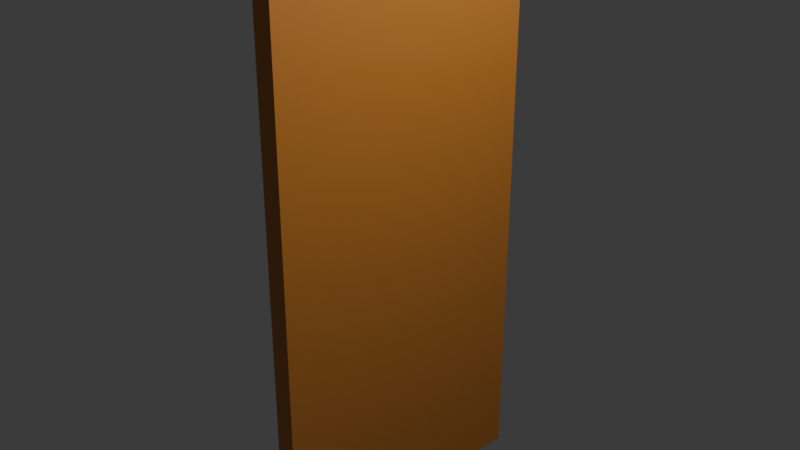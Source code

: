 # Source: door.blend  (saved by Blender 5.0.119; exported with 4.5.12 LTS)
import bpy
from mathutils import Matrix  # noqa: F401  (used for matrix-valued properties, if any)

bpy.ops.wm.read_factory_settings(use_empty=True)
scene = bpy.context.scene
scene.name = 'Scene'

# ---- collections
col_collection = bpy.data.collections.new('Collection'); scene.collection.children.link(col_collection)

# ---- images (referenced by path relative to the original .blend; pixels are not part of the script)
import os
ASSET_DIR = os.environ.get("B2B_ASSET_DIR", "")  # directory of the original .blend (textures are referenced by path, not embedded)
HERE = os.path.dirname(os.path.abspath(__file__))  # packed textures are extracted next to this script under _unpacked/

def load_image(name, relpath, width, height, colorspace="sRGB"):
    """Load a texture the original file referenced (path relative to the .blend, or extracted next to this script)."""
    p = next((c for c in (os.path.join(HERE, relpath), os.path.join(ASSET_DIR, relpath)) if relpath and os.path.exists(c)), "")
    if p:
        img = bpy.data.images.load(p, check_existing=True)
        img.name = name
    else:  # same state as the original file: an image datablock whose file is absent (Cycles renders it pink)
        img = bpy.data.images.new(name, width, height)
        img.source = "FILE"
        img.filepath = "//" + (relpath or name)
    img.colorspace_settings.name = colorspace
    return img
img_material_001_base_color = load_image('Material.001 Base Color', '_unpacked/Material.a3903f14.png', 1024, 1024, 'sRGB')

# ---- materials (node trees are filled in below, after node groups)
mat_material_001 = bpy.data.materials.new('Material.001')

# ---- material node trees
mat_material_001.use_nodes = True; mat_material_001.node_tree.nodes.clear()
_N = mat_material_001.node_tree.nodes; _L = mat_material_001.node_tree.links
n0 = _N.new('ShaderNodeBsdfPrincipled'); n0.name = 'Principled BSDF'; n0.location = (-200, 100)
n1 = _N.new('ShaderNodeOutputMaterial'); n1.name = 'Material Output'; n1.location = (200, 100)
n2 = _N.new('ShaderNodeTexImage'); n2.name = 'Image Texture'; n2.location = (-490, 71)
n2.image = img_material_001_base_color
_L.new(n0.outputs[0], n1.inputs[0])
_L.new(n2.outputs[0], n0.inputs[0])
n1.is_active_output = True

# ---- world
world_world = bpy.data.worlds.new('World'); scene.world = world_world
world_world.use_nodes = True; world_world.node_tree.nodes.clear()
_N = world_world.node_tree.nodes; _L = world_world.node_tree.links
n0 = _N.new('ShaderNodeOutputWorld'); n0.name = 'World Output'; n0.location = (200, 100)
n1 = _N.new('ShaderNodeBackground'); n1.name = 'Background'; n1.location = (-200, 100)
n1.inputs[0].default_value = (0.05088, 0.05088, 0.05088, 1.0)
_L.new(n1.outputs[0], n0.inputs[0])
n0.is_active_output = True
world_world.color = (0.05088, 0.05088, 0.05088)
world_world.sun_shadow_jitter_overblur = 0.0

# ---- cameras
cam_camera = bpy.data.cameras.new('Camera')
cam_camera.clip_end = 100.0
cam_camera.ortho_scale = 7.314

# ---- lights
light_light = bpy.data.lights.new('Light', 'POINT')
light_light.energy = 1000.0
light_light.shadow_soft_size = 0.1

# ---- meshes
me_cube = bpy.data.meshes.new('Cube')
me_cube.from_pydata([(1.0, 1.0, 1.0), (1.0, 1.0, -1.0), (1.0, -1.0, 1.0), (1.0, -1.0, -1.0), (-1.0, 0.8284, 0.8284), (-1.0, 0.7019, -0.888), (-1.0, -0.8284, 0.8284), (-1.0, -0.7019, -0.888), (1.0, 1.0, -0.2361), (-1.0, -0.7019, -0.3481), (1.0, -1.0, -0.2361), (-1.0, 0.7019, -0.3481), (-1.0, 1.0, -1.0), (-1.0, -1.0, -1.0), (-1.0, 1.0, -0.2361), (-1.0, -1.0, -0.2361), (-0.445, 0.7019, -0.888), (-0.445, -0.7019, -0.888), (-0.445, 0.7019, -0.3481), (-0.445, -0.7019, -0.3481), (-1.0, -0.8284, 0.3652), (1.0, 1.0, 0.1936), (1.0, -1.0, 0.1936), (-1.0, 0.8284, 0.3652), (-1.0, -1.0, 0.1936), (-1.0, -1.0, 1.0), (-1.0, 1.0, 1.0), (-1.0, 1.0, 0.1936), (-0.3145, -0.8284, 0.3652), (-0.3145, -0.8284, 0.8284), (-0.3145, 0.8284, 0.8284), (-0.3145, 0.8284, 0.3652), (-1.0, -0.5036, -0.07866), (-1.773, -0.5036, -0.07866), (-1.0, -0.5036, -0.1254), (-1.773, -0.5036, -0.1254), (-1.0, -0.7516, -0.07866), (-1.773, -0.7516, -0.07866), (-1.0, -0.7516, -0.1254), (-1.773, -0.7516, -0.1254), (-1.0, -1.0, 0.1936), (-1.0, -1.0, 1.0), (1.0, -1.0, -0.2361), (1.0, -1.0, -1.0), (1.0, -1.0, 1.0), (-1.0, -1.0, -1.0), (-1.0, -1.0, -0.2361), (1.0, -1.0, 0.1936)], [], [(0, 26, 25, 2), (15, 13, 45, 46), (6, 4, 30, 29), (12, 1, 3, 13), (21, 0, 2, 22), (27, 26, 0, 21), (12, 14, 8, 1), (1, 8, 10, 3), (9, 11, 18, 19), (3, 10, 42, 43), (7, 5, 12, 13), (5, 11, 14, 12), (9, 7, 13, 15), (11, 9, 15, 14), (17, 19, 18, 16), (11, 5, 16, 18), (7, 9, 19, 17), (5, 7, 17, 16), (14, 27, 21, 8), (8, 21, 22, 10), (15, 24, 27, 14), (2, 25, 41, 44), (6, 20, 24, 25), (4, 6, 25, 26), (23, 4, 26, 27), (20, 23, 27, 24), (28, 29, 30, 31), (4, 23, 31, 30), (20, 6, 29, 28), (23, 20, 28, 31), (32, 33, 35, 34), (34, 35, 39, 38), (38, 39, 37, 36), (36, 37, 33, 32), (34, 38, 36, 32), (39, 35, 33, 37), (47, 44, 41, 40), (43, 42, 46, 45), (42, 47, 40, 46), (22, 2, 44, 47), (24, 15, 46, 40), (10, 22, 47, 42), (25, 24, 40, 41), (13, 3, 43, 45)])
_uv = me_cube.uv_layers.new(name='UVMap')
_uv.uv.foreach_set('vector', [0.625, 0.5, 0.875, 0.5, 0.875, 0.75, 0.625, 0.75, 0.4705, 0.0, 0.375, 0.0, 0.375, 0.0, 0.4705, 0.0, 0.6035, 0.02145, 0.6035, 0.2285, 0.6035, 0.2285, 0.6035, 0.02145, 0.125, 0.5, 0.375, 0.5, 0.375, 0.75, 0.125, 0.75, 0.5242, 0.5, 0.625, 0.5, 0.625, 0.75, 0.5242, 0.75, 0.5242, 0.25, 0.625, 0.25, 0.625, 0.5, 0.5242, 0.5, 0.375, 0.25, 0.4705, 0.25, 0.4705, 0.5, 0.375, 0.5, 0.375, 0.5, 0.4705, 0.5, 0.4705, 0.75, 0.375, 0.75, 0.4565, 0.014, 0.4565, 0.236, 0.4565, 0.236, 0.4565, 0.014, 0.375, 0.75, 0.4705, 0.75, 0.4705, 0.75, 0.375, 0.75, 0.389, 0.014, 0.389, 0.236, 0.375, 0.25, 0.375, 0.0, 0.389, 0.236, 0.4565, 0.236, 0.4705, 0.25, 0.375, 0.25, 0.4565, 0.014, 0.389, 0.014, 0.375, 0.0, 0.4705, 0.0, 0.4565, 0.236, 0.4565, 0.014, 0.4705, 0.0, 0.4705, 0.25, 0.389, 0.014, 0.4565, 0.014, 0.4565, 0.236, 0.389, 0.236, 0.4565, 0.236, 0.389, 0.236, 0.389, 0.236, 0.4565, 0.236, 0.389, 0.014, 0.4565, 0.014, 0.4565, 0.014, 0.389, 0.014, 0.389, 0.236, 0.389, 0.014, 0.389, 0.014, 0.389, 0.236, 0.4705, 0.25, 0.5242, 0.25, 0.5242, 0.5, 0.4705, 0.5, 0.4705, 0.5, 0.5242, 0.5, 0.5242, 0.75, 0.4705, 0.75, 0.4705, 0.0, 0.5242, 0.0, 0.5242, 0.25, 0.4705, 0.25, 0.625, 0.75, 0.875, 0.75, 0.875, 0.75, 0.625, 0.75, 0.6035, 0.02145, 0.5457, 0.02145, 0.5242, 0.0, 0.625, 0.0, 0.6035, 0.2285, 0.6035, 0.02145, 0.625, 0.0, 0.625, 0.25, 0.5457, 0.2285, 0.6035, 0.2285, 0.625, 0.25, 0.5242, 0.25, 0.5457, 0.02145, 0.5457, 0.2285, 0.5242, 0.25, 0.5242, 0.0, 0.5457, 0.02145, 0.6035, 0.02145, 0.6035, 0.2285, 0.5457, 0.2285, 0.6035, 0.2285, 0.5457, 0.2285, 0.5457, 0.2285, 0.6035, 0.2285, 0.5457, 0.02145, 0.6035, 0.02145, 0.6035, 0.02145, 0.5457, 0.02145, 0.5457, 0.2285, 0.5457, 0.02145, 0.5457, 0.02145, 0.5457, 0.2285, 0.375, 0.0, 0.625, 0.0, 0.625, 0.25, 0.375, 0.25, 0.375, 0.25, 0.625, 0.25, 0.625, 0.5, 0.375, 0.5, 0.375, 0.5, 0.625, 0.5, 0.625, 0.75, 0.375, 0.75, 0.375, 0.75, 0.625, 0.75, 0.625, 1.0, 0.375, 1.0, 0.125, 0.5, 0.375, 0.5, 0.375, 0.75, 0.125, 0.75, 0.625, 0.5, 0.875, 0.5, 0.875, 0.75, 0.625, 0.75, 0.5242, 0.75, 0.625, 0.75, 0.625, 1.0, 0.5242, 1.0, 0.375, 0.75, 0.4705, 0.75, 0.4705, 1.0, 0.375, 1.0, 0.4705, 0.75, 0.5242, 0.75, 0.5242, 1.0, 0.4705, 1.0, 0.5242, 0.75, 0.625, 0.75, 0.625, 0.75, 0.5242, 0.75, 0.5242, 0.0, 0.4705, 0.0, 0.4705, 0.0, 0.5242, 0.0, 0.4705, 0.75, 0.5242, 0.75, 0.5242, 0.75, 0.4705, 0.75, 0.625, 0.0, 0.5242, 0.0, 0.5242, 0.0, 0.625, 0.0, 0.125, 0.75, 0.375, 0.75, 0.375, 0.75, 0.125, 0.75])
me_cube.materials.append(mat_material_001)
me_cube.use_mirror_vertex_groups = False
me_cube.update()

# ---- objects
ob_cube = bpy.data.objects.new('Cube', me_cube)
ob_light = bpy.data.objects.new('Light', light_light)
ob_camera = bpy.data.objects.new('Camera', cam_camera)

# ---- transforms, parenting, visibility, modifiers, constraints
ob_cube.location = (0.0, 0.0, 0.0)
ob_cube.scale = (0.1158, 1.571, -3.5)
ob_cube.lock_rotations_4d = False
ob_cube.empty_display_type = 'ARROWS'
ob_cube.lineart.crease_threshold = 0.0
ob_light.location = (4.076, 1.005, 5.904)
ob_light.rotation_euler = (0.6503, 0.05522, 1.866)
ob_light.lock_rotations_4d = False
ob_light.empty_display_type = 'ARROWS'
ob_light.color = (0.0, 0.0, 0.0, 0.0)
ob_light.lineart.crease_threshold = 0.0
ob_camera.location = (7.359, -6.926, 4.958)
ob_camera.rotation_euler = (1.109, 0.0, 0.8149)
ob_camera.lock_rotations_4d = False
ob_camera.empty_display_type = 'ARROWS'
ob_camera.color = (0.0, 0.0, 0.0, 0.0)
ob_camera.display_type = 'WIRE'
ob_camera.lineart.crease_threshold = 0.0

# ---- collection membership
col_collection.objects.link(ob_cube)
col_collection.objects.link(ob_light)
col_collection.objects.link(ob_camera)

# ---- scene / render settings (as saved in the file)
scene.camera = ob_camera
scene.frame_start = 1; scene.frame_end = 250; scene.frame_set(1)
scene.render.engine = 'BLENDER_EEVEE_NEXT'
scene.render.bake_bias = 0.0
scene.render.bake_samples = 0
scene.cycles.sampling_pattern = 'TABULATED_SOBOL'
scene.eevee.use_volume_custom_range = False
bpy.context.view_layer.update()

